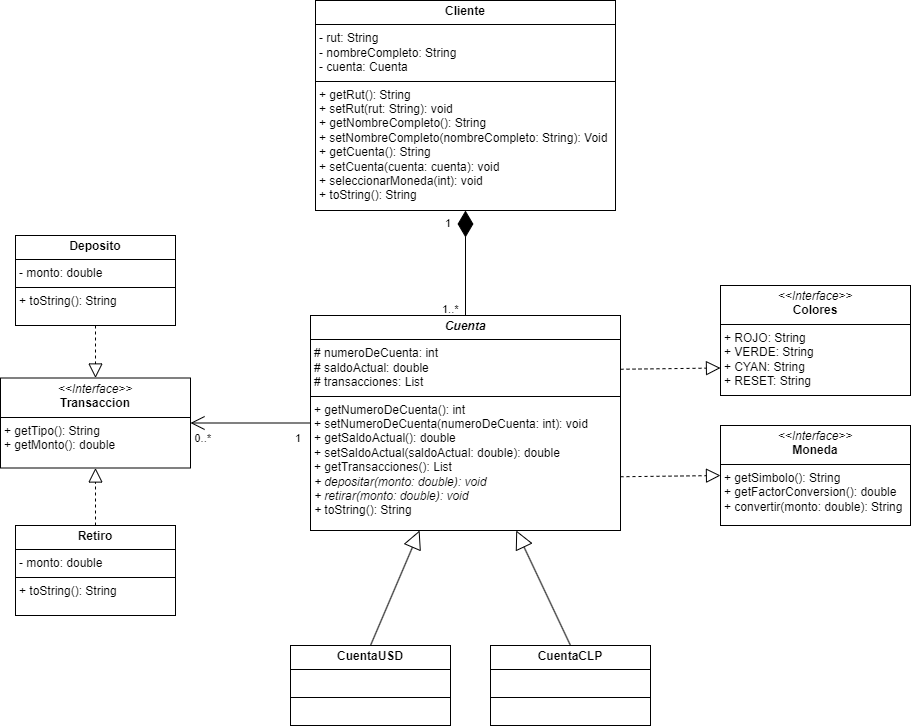

The diagram above was exported from draw.io. Its source (the exported page's mxGraphModel, read from the mxfile embedded in the PNG):
<mxGraphModel dx="1345" dy="720" grid="1" gridSize="10" guides="1" tooltips="1" connect="1" arrows="1" fold="1" page="1" pageScale="1" pageWidth="1169" pageHeight="827" math="0" shadow="0">
  <root>
    <mxCell id="0" />
    <mxCell id="1" parent="0" />
    <mxCell id="AHryV7L7vpoLufuLtiiM-3" value="&lt;p style=&quot;margin:0px;margin-top:4px;text-align:center;&quot;&gt;&lt;b&gt;Cliente&lt;/b&gt;&lt;/p&gt;&lt;hr size=&quot;1&quot; style=&quot;border-style:solid;&quot;&gt;&lt;p style=&quot;margin:0px;margin-left:4px;&quot;&gt;- rut: String&lt;/p&gt;&lt;p style=&quot;margin:0px;margin-left:4px;&quot;&gt;- nombreCompleto: String&lt;/p&gt;&lt;p style=&quot;margin:0px;margin-left:4px;&quot;&gt;- cuenta: Cuenta&lt;/p&gt;&lt;hr size=&quot;1&quot; style=&quot;border-style:solid;&quot;&gt;&lt;p style=&quot;margin:0px;margin-left:4px;&quot;&gt;+ getRut(): String&lt;/p&gt;&lt;p style=&quot;margin:0px;margin-left:4px;&quot;&gt;+ setRut(rut: String): void&lt;br&gt;&lt;/p&gt;&lt;p style=&quot;margin: 0px 0px 0px 4px;&quot;&gt;+ getNombreCompleto(): String&lt;/p&gt;&lt;p style=&quot;margin: 0px 0px 0px 4px;&quot;&gt;+ setNombreCompleto(nombreCompleto: String): Void&lt;/p&gt;&lt;p style=&quot;margin: 0px 0px 0px 4px;&quot;&gt;+ getCuenta(): String&lt;/p&gt;&lt;p style=&quot;margin: 0px 0px 0px 4px;&quot;&gt;+ setCuenta(cuenta: cuenta): void&lt;/p&gt;&lt;p style=&quot;margin:0px;margin-left:4px;&quot;&gt;+ seleccionarMoneda(int): void&lt;/p&gt;&lt;p style=&quot;margin:0px;margin-left:4px;&quot;&gt;+ toString(): String&lt;/p&gt;" style="verticalAlign=top;align=left;overflow=fill;html=1;whiteSpace=wrap;" parent="1" vertex="1">
      <mxGeometry x="425" y="35" width="300" height="210" as="geometry" />
    </mxCell>
    <mxCell id="AHryV7L7vpoLufuLtiiM-16" value="&lt;p style=&quot;margin:0px;margin-top:4px;text-align:center;&quot;&gt;&lt;i&gt;&amp;lt;&amp;lt;Interface&amp;gt;&amp;gt;&lt;/i&gt;&lt;br&gt;&lt;b&gt;Colores&lt;/b&gt;&lt;/p&gt;&lt;hr size=&quot;1&quot; style=&quot;border-style:solid;&quot;&gt;&lt;p style=&quot;margin:0px;margin-left:4px;&quot;&gt;&lt;span style=&quot;background-color: initial;&quot;&gt;+ ROJO: String&lt;/span&gt;&lt;br&gt;&lt;/p&gt;&lt;p style=&quot;margin:0px;margin-left:4px;&quot;&gt;+ VERDE: String&lt;br&gt;&lt;/p&gt;&lt;p style=&quot;margin:0px;margin-left:4px;&quot;&gt;+ CYAN: String&lt;br&gt;&lt;/p&gt;&lt;p style=&quot;margin:0px;margin-left:4px;&quot;&gt;+ RESET: String&lt;br&gt;&lt;/p&gt;" style="verticalAlign=top;align=left;overflow=fill;html=1;whiteSpace=wrap;" parent="1" vertex="1">
      <mxGeometry x="830" y="320" width="190" height="110" as="geometry" />
    </mxCell>
    <mxCell id="AHryV7L7vpoLufuLtiiM-17" value="&lt;p style=&quot;margin:0px;margin-top:4px;text-align:center;&quot;&gt;&lt;b&gt;&lt;i&gt;Cuenta&lt;/i&gt;&lt;/b&gt;&lt;/p&gt;&lt;hr size=&quot;1&quot; style=&quot;border-style:solid;&quot;&gt;&lt;p style=&quot;margin:0px;margin-left:4px;&quot;&gt;# numeroDeCuenta: int&lt;/p&gt;&lt;p style=&quot;margin:0px;margin-left:4px;&quot;&gt;# saldoActual: double&lt;br&gt;&lt;/p&gt;&lt;p style=&quot;margin:0px;margin-left:4px;&quot;&gt;# transacciones: List&lt;br&gt;&lt;/p&gt;&lt;hr size=&quot;1&quot; style=&quot;border-style:solid;&quot;&gt;&lt;p style=&quot;margin:0px;margin-left:4px;&quot;&gt;+ getNumeroDeCuenta(): int&lt;/p&gt;&lt;p style=&quot;margin:0px;margin-left:4px;&quot;&gt;+ setNumeroDeCuenta(numeroDeCuenta: int): void&lt;/p&gt;&lt;p style=&quot;margin:0px;margin-left:4px;&quot;&gt;+ getSaldoActual(): double&lt;/p&gt;&lt;p style=&quot;margin:0px;margin-left:4px;&quot;&gt;+ setSaldoActual(saldoActual: double): double&lt;/p&gt;&lt;p style=&quot;margin:0px;margin-left:4px;&quot;&gt;+ getTransacciones(): List&lt;/p&gt;&lt;p style=&quot;margin:0px;margin-left:4px;&quot;&gt;&lt;i&gt;+ depositar(monto: double): void&lt;/i&gt;&lt;/p&gt;&lt;p style=&quot;margin:0px;margin-left:4px;&quot;&gt;&lt;i&gt;+ retirar(monto: double): void&lt;/i&gt;&lt;br&gt;&lt;/p&gt;&lt;p style=&quot;margin:0px;margin-left:4px;&quot;&gt;&lt;i&gt;+&lt;/i&gt;&amp;nbsp;toString(): String&lt;/p&gt;" style="verticalAlign=top;align=left;overflow=fill;html=1;whiteSpace=wrap;" parent="1" vertex="1">
      <mxGeometry x="420" y="350" width="310" height="215" as="geometry" />
    </mxCell>
    <mxCell id="AHryV7L7vpoLufuLtiiM-19" value="&lt;p style=&quot;margin:0px;margin-top:4px;text-align:center;&quot;&gt;&lt;b&gt;CuentaCLP&lt;/b&gt;&lt;/p&gt;&lt;hr size=&quot;1&quot; style=&quot;border-style:solid;&quot;&gt;&lt;p style=&quot;margin:0px;margin-left:4px;&quot;&gt;&lt;br&gt;&lt;/p&gt;&lt;hr size=&quot;1&quot; style=&quot;border-style:solid;&quot;&gt;&lt;p style=&quot;margin:0px;margin-left:4px;&quot;&gt;&lt;br&gt;&lt;/p&gt;" style="verticalAlign=top;align=left;overflow=fill;html=1;whiteSpace=wrap;" parent="1" vertex="1">
      <mxGeometry x="600" y="680" width="160" height="80" as="geometry" />
    </mxCell>
    <mxCell id="AHryV7L7vpoLufuLtiiM-20" value="&lt;p style=&quot;margin:0px;margin-top:4px;text-align:center;&quot;&gt;&lt;b&gt;CuentaUSD&lt;/b&gt;&lt;/p&gt;&lt;hr size=&quot;1&quot; style=&quot;border-style:solid;&quot;&gt;&lt;p style=&quot;margin:0px;margin-left:4px;&quot;&gt;&lt;br&gt;&lt;/p&gt;&lt;hr size=&quot;1&quot; style=&quot;border-style:solid;&quot;&gt;&lt;p style=&quot;margin:0px;margin-left:4px;&quot;&gt;&lt;br&gt;&lt;/p&gt;" style="verticalAlign=top;align=left;overflow=fill;html=1;whiteSpace=wrap;" parent="1" vertex="1">
      <mxGeometry x="400" y="680" width="160" height="80" as="geometry" />
    </mxCell>
    <mxCell id="AHryV7L7vpoLufuLtiiM-21" value="&lt;p style=&quot;margin:0px;margin-top:4px;text-align:center;&quot;&gt;&lt;i&gt;&amp;lt;&amp;lt;Interface&amp;gt;&amp;gt;&lt;/i&gt;&lt;br&gt;&lt;b&gt;Moneda&lt;/b&gt;&lt;/p&gt;&lt;hr size=&quot;1&quot; style=&quot;border-style:solid;&quot;&gt;&lt;p style=&quot;margin:0px;margin-left:4px;&quot;&gt;&lt;span style=&quot;background-color: initial;&quot;&gt;+ getSimbolo(): String&lt;/span&gt;&lt;br&gt;&lt;/p&gt;&lt;p style=&quot;margin:0px;margin-left:4px;&quot;&gt;+ getFactorConversion(): double&lt;br&gt;&lt;/p&gt;&lt;p style=&quot;margin:0px;margin-left:4px;&quot;&gt;+ convertir(monto: double): String&lt;/p&gt;" style="verticalAlign=top;align=left;overflow=fill;html=1;whiteSpace=wrap;" parent="1" vertex="1">
      <mxGeometry x="830" y="460" width="190" height="100" as="geometry" />
    </mxCell>
    <mxCell id="AHryV7L7vpoLufuLtiiM-22" value="&lt;p style=&quot;margin:0px;margin-top:4px;text-align:center;&quot;&gt;&lt;i&gt;&amp;lt;&amp;lt;Interface&amp;gt;&amp;gt;&lt;/i&gt;&lt;br&gt;&lt;b&gt;Transaccion&lt;/b&gt;&lt;/p&gt;&lt;hr size=&quot;1&quot; style=&quot;border-style:solid;&quot;&gt;&lt;p style=&quot;margin:0px;margin-left:4px;&quot;&gt;&lt;span style=&quot;background-color: initial;&quot;&gt;+ getTipo(): String&lt;/span&gt;&lt;br&gt;&lt;/p&gt;&lt;p style=&quot;margin:0px;margin-left:4px;&quot;&gt;+ getMonto(): double&lt;br&gt;&lt;/p&gt;&lt;p style=&quot;margin:0px;margin-left:4px;&quot;&gt;&lt;br&gt;&lt;/p&gt;" style="verticalAlign=top;align=left;overflow=fill;html=1;whiteSpace=wrap;" parent="1" vertex="1">
      <mxGeometry x="110" y="412.5" width="190" height="90" as="geometry" />
    </mxCell>
    <mxCell id="AHryV7L7vpoLufuLtiiM-23" value="&lt;p style=&quot;margin:0px;margin-top:4px;text-align:center;&quot;&gt;&lt;b&gt;Deposito&lt;/b&gt;&lt;/p&gt;&lt;hr size=&quot;1&quot; style=&quot;border-style:solid;&quot;&gt;&lt;p style=&quot;margin:0px;margin-left:4px;&quot;&gt;- monto: double&lt;/p&gt;&lt;hr size=&quot;1&quot; style=&quot;border-style:solid;&quot;&gt;&lt;p style=&quot;margin:0px;margin-left:4px;&quot;&gt;+ toString(): String&lt;/p&gt;" style="verticalAlign=top;align=left;overflow=fill;html=1;whiteSpace=wrap;" parent="1" vertex="1">
      <mxGeometry x="125" y="270" width="160" height="90" as="geometry" />
    </mxCell>
    <mxCell id="AHryV7L7vpoLufuLtiiM-24" value="&lt;p style=&quot;margin:0px;margin-top:4px;text-align:center;&quot;&gt;&lt;b&gt;Retiro&lt;/b&gt;&lt;/p&gt;&lt;hr size=&quot;1&quot; style=&quot;border-style:solid;&quot;&gt;&lt;p style=&quot;margin:0px;margin-left:4px;&quot;&gt;- monto: double&lt;/p&gt;&lt;hr size=&quot;1&quot; style=&quot;border-style:solid;&quot;&gt;&lt;p style=&quot;margin:0px;margin-left:4px;&quot;&gt;+ toString(): String&lt;/p&gt;" style="verticalAlign=top;align=left;overflow=fill;html=1;whiteSpace=wrap;" parent="1" vertex="1">
      <mxGeometry x="125" y="560" width="160" height="90" as="geometry" />
    </mxCell>
    <mxCell id="AHryV7L7vpoLufuLtiiM-25" value="" style="endArrow=diamondThin;endFill=1;endSize=24;html=1;rounded=0;exitX=0.5;exitY=0;exitDx=0;exitDy=0;" parent="1" source="AHryV7L7vpoLufuLtiiM-17" target="AHryV7L7vpoLufuLtiiM-3" edge="1">
      <mxGeometry width="160" relative="1" as="geometry">
        <mxPoint x="440" y="420" as="sourcePoint" />
        <mxPoint x="480" y="310" as="targetPoint" />
      </mxGeometry>
    </mxCell>
    <mxCell id="AHryV7L7vpoLufuLtiiM-27" value="" style="endArrow=block;endSize=16;endFill=0;html=1;rounded=0;exitX=0.5;exitY=0;exitDx=0;exitDy=0;" parent="1" source="AHryV7L7vpoLufuLtiiM-20" target="AHryV7L7vpoLufuLtiiM-17" edge="1">
      <mxGeometry width="160" relative="1" as="geometry">
        <mxPoint x="440" y="580" as="sourcePoint" />
        <mxPoint x="600" y="580" as="targetPoint" />
      </mxGeometry>
    </mxCell>
    <mxCell id="AHryV7L7vpoLufuLtiiM-28" value="" style="endArrow=block;endSize=16;endFill=0;html=1;rounded=0;exitX=0.5;exitY=0;exitDx=0;exitDy=0;" parent="1" source="AHryV7L7vpoLufuLtiiM-19" target="AHryV7L7vpoLufuLtiiM-17" edge="1">
      <mxGeometry width="160" relative="1" as="geometry">
        <mxPoint x="490" y="690" as="sourcePoint" />
        <mxPoint x="508" y="575" as="targetPoint" />
      </mxGeometry>
    </mxCell>
    <mxCell id="AHryV7L7vpoLufuLtiiM-29" value="" style="endArrow=block;dashed=1;endFill=0;endSize=12;html=1;rounded=0;entryX=0.5;entryY=1;entryDx=0;entryDy=0;exitX=0.5;exitY=0;exitDx=0;exitDy=0;" parent="1" source="AHryV7L7vpoLufuLtiiM-24" target="AHryV7L7vpoLufuLtiiM-22" edge="1">
      <mxGeometry width="160" relative="1" as="geometry">
        <mxPoint x="310" y="610" as="sourcePoint" />
        <mxPoint x="470" y="610" as="targetPoint" />
      </mxGeometry>
    </mxCell>
    <mxCell id="AHryV7L7vpoLufuLtiiM-30" value="" style="endArrow=block;dashed=1;endFill=0;endSize=12;html=1;rounded=0;entryX=0.5;entryY=0;entryDx=0;entryDy=0;exitX=0.5;exitY=1;exitDx=0;exitDy=0;" parent="1" source="AHryV7L7vpoLufuLtiiM-23" target="AHryV7L7vpoLufuLtiiM-22" edge="1">
      <mxGeometry width="160" relative="1" as="geometry">
        <mxPoint x="215" y="570" as="sourcePoint" />
        <mxPoint x="215" y="513" as="targetPoint" />
      </mxGeometry>
    </mxCell>
    <mxCell id="AHryV7L7vpoLufuLtiiM-31" value="" style="endArrow=block;dashed=1;endFill=0;endSize=12;html=1;rounded=0;exitX=1;exitY=0.75;exitDx=0;exitDy=0;entryX=0;entryY=0.5;entryDx=0;entryDy=0;" parent="1" source="AHryV7L7vpoLufuLtiiM-17" target="AHryV7L7vpoLufuLtiiM-21" edge="1">
      <mxGeometry width="160" relative="1" as="geometry">
        <mxPoint x="820" y="560" as="sourcePoint" />
        <mxPoint x="980" y="560" as="targetPoint" />
      </mxGeometry>
    </mxCell>
    <mxCell id="AHryV7L7vpoLufuLtiiM-32" value="" style="endArrow=block;dashed=1;endFill=0;endSize=12;html=1;rounded=0;entryX=0;entryY=0.75;entryDx=0;entryDy=0;exitX=1;exitY=0.25;exitDx=0;exitDy=0;" parent="1" source="AHryV7L7vpoLufuLtiiM-17" target="AHryV7L7vpoLufuLtiiM-16" edge="1">
      <mxGeometry width="160" relative="1" as="geometry">
        <mxPoint x="440" y="420" as="sourcePoint" />
        <mxPoint x="600" y="420" as="targetPoint" />
      </mxGeometry>
    </mxCell>
    <mxCell id="AHryV7L7vpoLufuLtiiM-35" value="" style="endArrow=open;endFill=1;endSize=12;html=1;rounded=0;entryX=1;entryY=0.5;entryDx=0;entryDy=0;exitX=0;exitY=0.5;exitDx=0;exitDy=0;" parent="1" source="AHryV7L7vpoLufuLtiiM-17" target="AHryV7L7vpoLufuLtiiM-22" edge="1">
      <mxGeometry width="160" relative="1" as="geometry">
        <mxPoint x="440" y="420" as="sourcePoint" />
        <mxPoint x="600" y="420" as="targetPoint" />
      </mxGeometry>
    </mxCell>
    <mxCell id="AHryV7L7vpoLufuLtiiM-39" value="&lt;span style=&quot;color: rgb(0, 0, 0); font-family: Helvetica; font-size: 11px; font-style: normal; font-variant-ligatures: normal; font-variant-caps: normal; font-weight: 400; letter-spacing: normal; orphans: 2; text-align: left; text-indent: 0px; text-transform: none; widows: 2; word-spacing: 0px; -webkit-text-stroke-width: 0px; white-space: nowrap; background-color: rgb(255, 255, 255); text-decoration-thickness: initial; text-decoration-style: initial; text-decoration-color: initial; display: inline !important; float: none;&quot;&gt;1..*&lt;/span&gt;" style="text;whiteSpace=wrap;html=1;" parent="1" vertex="1">
      <mxGeometry x="550" y="330" width="50" height="20" as="geometry" />
    </mxCell>
    <mxCell id="AHryV7L7vpoLufuLtiiM-40" value="1" style="edgeLabel;resizable=0;html=1;align=right;verticalAlign=top;" parent="1" connectable="0" vertex="1">
      <mxGeometry x="559.9998916938778" y="244.99516770625917" as="geometry" />
    </mxCell>
    <mxCell id="xbNdaNS9MXMd6h6NZFjE-1" value="1" style="edgeLabel;resizable=0;html=1;align=right;verticalAlign=top;" connectable="0" vertex="1" parent="1">
      <mxGeometry x="409.99989169387777" y="459.99516770625917" as="geometry" />
    </mxCell>
    <mxCell id="xbNdaNS9MXMd6h6NZFjE-2" value="0..*" style="edgeLabel;resizable=0;html=1;align=right;verticalAlign=top;" connectable="0" vertex="1" parent="1">
      <mxGeometry x="319.99989169387777" y="459.99516770625917" as="geometry" />
    </mxCell>
  </root>
</mxGraphModel>